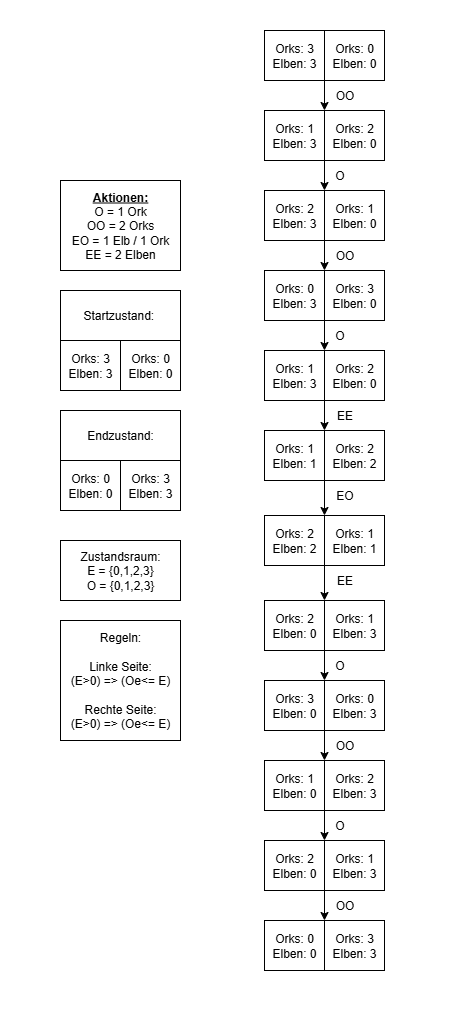

The diagram above was exported from draw.io. Its source (the exported page's mxGraphModel, read from the mxfile embedded in the PNG):
<mxGraphModel dx="2431" dy="1413" grid="1" gridSize="10" guides="1" tooltips="1" connect="1" arrows="1" fold="1" page="1" pageScale="1" pageWidth="827" pageHeight="1169" math="0" shadow="0">
  <root>
    <mxCell id="0" />
    <mxCell id="1" parent="0" />
    <mxCell id="UHkEubwFV01RrsCl-Dy8-4" value="" style="group" vertex="1" connectable="0" parent="1">
      <mxGeometry x="354" y="50" width="120" height="50" as="geometry" />
    </mxCell>
    <mxCell id="UHkEubwFV01RrsCl-Dy8-2" value="Orks: 3&lt;div&gt;Elben: 3&lt;/div&gt;" style="rounded=0;whiteSpace=wrap;html=1;" vertex="1" parent="UHkEubwFV01RrsCl-Dy8-4">
      <mxGeometry width="60" height="50" as="geometry" />
    </mxCell>
    <mxCell id="UHkEubwFV01RrsCl-Dy8-3" value="Orks: 0&lt;div&gt;Elben: 0&lt;/div&gt;" style="rounded=0;whiteSpace=wrap;html=1;" vertex="1" parent="UHkEubwFV01RrsCl-Dy8-4">
      <mxGeometry x="60" width="60" height="50" as="geometry" />
    </mxCell>
    <mxCell id="UHkEubwFV01RrsCl-Dy8-5" value="" style="group" vertex="1" connectable="0" parent="1">
      <mxGeometry x="354" y="130" width="120" height="50" as="geometry" />
    </mxCell>
    <mxCell id="UHkEubwFV01RrsCl-Dy8-6" value="Orks: 1&lt;div&gt;Elben: 3&lt;/div&gt;" style="rounded=0;whiteSpace=wrap;html=1;" vertex="1" parent="UHkEubwFV01RrsCl-Dy8-5">
      <mxGeometry width="60" height="50" as="geometry" />
    </mxCell>
    <mxCell id="UHkEubwFV01RrsCl-Dy8-7" value="Orks: 2&lt;div&gt;Elben: 0&lt;/div&gt;" style="rounded=0;whiteSpace=wrap;html=1;" vertex="1" parent="UHkEubwFV01RrsCl-Dy8-5">
      <mxGeometry x="60" width="60" height="50" as="geometry" />
    </mxCell>
    <mxCell id="UHkEubwFV01RrsCl-Dy8-9" value="OO" style="text;html=1;align=center;verticalAlign=middle;resizable=0;points=[];autosize=1;strokeColor=none;fillColor=none;" vertex="1" parent="1">
      <mxGeometry x="414" y="100" width="40" height="30" as="geometry" />
    </mxCell>
    <mxCell id="UHkEubwFV01RrsCl-Dy8-11" style="edgeStyle=orthogonalEdgeStyle;rounded=0;orthogonalLoop=1;jettySize=auto;html=1;exitX=0;exitY=1;exitDx=0;exitDy=0;entryX=1;entryY=0;entryDx=0;entryDy=0;" edge="1" parent="1" source="UHkEubwFV01RrsCl-Dy8-3" target="UHkEubwFV01RrsCl-Dy8-6">
      <mxGeometry relative="1" as="geometry" />
    </mxCell>
    <mxCell id="UHkEubwFV01RrsCl-Dy8-12" value="" style="group" vertex="1" connectable="0" parent="1">
      <mxGeometry x="354" y="210" width="120" height="50" as="geometry" />
    </mxCell>
    <mxCell id="UHkEubwFV01RrsCl-Dy8-13" value="Orks: 2&lt;div&gt;Elben: 3&lt;/div&gt;" style="rounded=0;whiteSpace=wrap;html=1;" vertex="1" parent="UHkEubwFV01RrsCl-Dy8-12">
      <mxGeometry width="60" height="50" as="geometry" />
    </mxCell>
    <mxCell id="UHkEubwFV01RrsCl-Dy8-14" value="Orks: 1&lt;div&gt;Elben: 0&lt;/div&gt;" style="rounded=0;whiteSpace=wrap;html=1;" vertex="1" parent="UHkEubwFV01RrsCl-Dy8-12">
      <mxGeometry x="60" width="60" height="50" as="geometry" />
    </mxCell>
    <mxCell id="UHkEubwFV01RrsCl-Dy8-16" style="edgeStyle=orthogonalEdgeStyle;rounded=0;orthogonalLoop=1;jettySize=auto;html=1;exitX=1;exitY=1;exitDx=0;exitDy=0;entryX=0;entryY=0;entryDx=0;entryDy=0;" edge="1" parent="1" source="UHkEubwFV01RrsCl-Dy8-6" target="UHkEubwFV01RrsCl-Dy8-14">
      <mxGeometry relative="1" as="geometry" />
    </mxCell>
    <mxCell id="UHkEubwFV01RrsCl-Dy8-17" value="O" style="text;html=1;align=center;verticalAlign=middle;resizable=0;points=[];autosize=1;strokeColor=none;fillColor=none;" vertex="1" parent="1">
      <mxGeometry x="414" y="180" width="30" height="30" as="geometry" />
    </mxCell>
    <mxCell id="UHkEubwFV01RrsCl-Dy8-18" value="" style="group" vertex="1" connectable="0" parent="1">
      <mxGeometry x="354" y="290" width="120" height="50" as="geometry" />
    </mxCell>
    <mxCell id="UHkEubwFV01RrsCl-Dy8-19" value="Orks: 0&lt;div&gt;Elben: 3&lt;/div&gt;" style="rounded=0;whiteSpace=wrap;html=1;" vertex="1" parent="UHkEubwFV01RrsCl-Dy8-18">
      <mxGeometry width="60" height="50" as="geometry" />
    </mxCell>
    <mxCell id="UHkEubwFV01RrsCl-Dy8-20" value="Orks: 3&lt;div&gt;Elben: 0&lt;/div&gt;" style="rounded=0;whiteSpace=wrap;html=1;" vertex="1" parent="UHkEubwFV01RrsCl-Dy8-18">
      <mxGeometry x="60" width="60" height="50" as="geometry" />
    </mxCell>
    <mxCell id="UHkEubwFV01RrsCl-Dy8-21" style="edgeStyle=orthogonalEdgeStyle;rounded=0;orthogonalLoop=1;jettySize=auto;html=1;exitX=0;exitY=1;exitDx=0;exitDy=0;entryX=0;entryY=0;entryDx=0;entryDy=0;" edge="1" parent="1" source="UHkEubwFV01RrsCl-Dy8-14" target="UHkEubwFV01RrsCl-Dy8-20">
      <mxGeometry relative="1" as="geometry" />
    </mxCell>
    <mxCell id="UHkEubwFV01RrsCl-Dy8-22" value="OO" style="text;html=1;align=center;verticalAlign=middle;resizable=0;points=[];autosize=1;strokeColor=none;fillColor=none;" vertex="1" parent="1">
      <mxGeometry x="414" y="260" width="40" height="30" as="geometry" />
    </mxCell>
    <mxCell id="UHkEubwFV01RrsCl-Dy8-23" value="" style="group" vertex="1" connectable="0" parent="1">
      <mxGeometry x="354" y="370" width="120" height="50" as="geometry" />
    </mxCell>
    <mxCell id="UHkEubwFV01RrsCl-Dy8-24" value="Orks: 1&lt;div&gt;Elben: 3&lt;/div&gt;" style="rounded=0;whiteSpace=wrap;html=1;" vertex="1" parent="UHkEubwFV01RrsCl-Dy8-23">
      <mxGeometry width="60" height="50" as="geometry" />
    </mxCell>
    <mxCell id="UHkEubwFV01RrsCl-Dy8-25" value="Orks: 2&lt;div&gt;Elben: 0&lt;/div&gt;" style="rounded=0;whiteSpace=wrap;html=1;" vertex="1" parent="UHkEubwFV01RrsCl-Dy8-23">
      <mxGeometry x="60" width="60" height="50" as="geometry" />
    </mxCell>
    <mxCell id="UHkEubwFV01RrsCl-Dy8-26" style="edgeStyle=orthogonalEdgeStyle;rounded=0;orthogonalLoop=1;jettySize=auto;html=1;exitX=1;exitY=1;exitDx=0;exitDy=0;entryX=0;entryY=0;entryDx=0;entryDy=0;" edge="1" parent="1" source="UHkEubwFV01RrsCl-Dy8-19" target="UHkEubwFV01RrsCl-Dy8-25">
      <mxGeometry relative="1" as="geometry" />
    </mxCell>
    <mxCell id="UHkEubwFV01RrsCl-Dy8-27" value="O" style="text;html=1;align=center;verticalAlign=middle;resizable=0;points=[];autosize=1;strokeColor=none;fillColor=none;" vertex="1" parent="1">
      <mxGeometry x="414" y="340" width="30" height="30" as="geometry" />
    </mxCell>
    <mxCell id="UHkEubwFV01RrsCl-Dy8-28" value="" style="group" vertex="1" connectable="0" parent="1">
      <mxGeometry x="354" y="450" width="120" height="50" as="geometry" />
    </mxCell>
    <mxCell id="UHkEubwFV01RrsCl-Dy8-29" value="Orks: 1&lt;div&gt;Elben: 1&lt;/div&gt;" style="rounded=0;whiteSpace=wrap;html=1;" vertex="1" parent="UHkEubwFV01RrsCl-Dy8-28">
      <mxGeometry width="60" height="50" as="geometry" />
    </mxCell>
    <mxCell id="UHkEubwFV01RrsCl-Dy8-30" value="Orks: 2&lt;div&gt;Elben: 2&lt;/div&gt;" style="rounded=0;whiteSpace=wrap;html=1;" vertex="1" parent="UHkEubwFV01RrsCl-Dy8-28">
      <mxGeometry x="60" width="60" height="50" as="geometry" />
    </mxCell>
    <mxCell id="UHkEubwFV01RrsCl-Dy8-31" style="edgeStyle=orthogonalEdgeStyle;rounded=0;orthogonalLoop=1;jettySize=auto;html=1;exitX=0;exitY=1;exitDx=0;exitDy=0;entryX=0;entryY=0;entryDx=0;entryDy=0;" edge="1" parent="1" source="UHkEubwFV01RrsCl-Dy8-25" target="UHkEubwFV01RrsCl-Dy8-30">
      <mxGeometry relative="1" as="geometry" />
    </mxCell>
    <mxCell id="UHkEubwFV01RrsCl-Dy8-32" value="EE" style="text;html=1;align=center;verticalAlign=middle;resizable=0;points=[];autosize=1;strokeColor=none;fillColor=none;" vertex="1" parent="1">
      <mxGeometry x="414" y="420" width="40" height="30" as="geometry" />
    </mxCell>
    <mxCell id="UHkEubwFV01RrsCl-Dy8-33" value="" style="group" vertex="1" connectable="0" parent="1">
      <mxGeometry x="354" y="535" width="120" height="50" as="geometry" />
    </mxCell>
    <mxCell id="UHkEubwFV01RrsCl-Dy8-34" value="Orks: 2&lt;div&gt;Elben: 2&lt;/div&gt;" style="rounded=0;whiteSpace=wrap;html=1;" vertex="1" parent="UHkEubwFV01RrsCl-Dy8-33">
      <mxGeometry width="60" height="50" as="geometry" />
    </mxCell>
    <mxCell id="UHkEubwFV01RrsCl-Dy8-35" value="Orks: 1&lt;div&gt;Elben: 1&lt;/div&gt;" style="rounded=0;whiteSpace=wrap;html=1;" vertex="1" parent="UHkEubwFV01RrsCl-Dy8-33">
      <mxGeometry x="60" width="60" height="50" as="geometry" />
    </mxCell>
    <mxCell id="UHkEubwFV01RrsCl-Dy8-36" style="edgeStyle=orthogonalEdgeStyle;rounded=0;orthogonalLoop=1;jettySize=auto;html=1;exitX=0;exitY=1;exitDx=0;exitDy=0;entryX=1;entryY=0;entryDx=0;entryDy=0;" edge="1" parent="1" source="UHkEubwFV01RrsCl-Dy8-30" target="UHkEubwFV01RrsCl-Dy8-34">
      <mxGeometry relative="1" as="geometry" />
    </mxCell>
    <mxCell id="UHkEubwFV01RrsCl-Dy8-37" value="EO" style="text;html=1;align=center;verticalAlign=middle;resizable=0;points=[];autosize=1;strokeColor=none;fillColor=none;" vertex="1" parent="1">
      <mxGeometry x="414" y="500" width="40" height="30" as="geometry" />
    </mxCell>
    <mxCell id="UHkEubwFV01RrsCl-Dy8-39" value="" style="group" vertex="1" connectable="0" parent="1">
      <mxGeometry x="354" y="620" width="120" height="50" as="geometry" />
    </mxCell>
    <mxCell id="UHkEubwFV01RrsCl-Dy8-40" value="Orks: 2&lt;div&gt;Elben: 0&lt;/div&gt;" style="rounded=0;whiteSpace=wrap;html=1;" vertex="1" parent="UHkEubwFV01RrsCl-Dy8-39">
      <mxGeometry width="60" height="50" as="geometry" />
    </mxCell>
    <mxCell id="UHkEubwFV01RrsCl-Dy8-41" value="Orks: 1&lt;div&gt;Elben: 3&lt;/div&gt;" style="rounded=0;whiteSpace=wrap;html=1;" vertex="1" parent="UHkEubwFV01RrsCl-Dy8-39">
      <mxGeometry x="60" width="60" height="50" as="geometry" />
    </mxCell>
    <mxCell id="UHkEubwFV01RrsCl-Dy8-42" style="edgeStyle=orthogonalEdgeStyle;rounded=0;orthogonalLoop=1;jettySize=auto;html=1;exitX=0;exitY=1;exitDx=0;exitDy=0;entryX=0;entryY=0;entryDx=0;entryDy=0;" edge="1" parent="1" source="UHkEubwFV01RrsCl-Dy8-35" target="UHkEubwFV01RrsCl-Dy8-41">
      <mxGeometry relative="1" as="geometry" />
    </mxCell>
    <mxCell id="UHkEubwFV01RrsCl-Dy8-43" value="EE" style="text;html=1;align=center;verticalAlign=middle;resizable=0;points=[];autosize=1;strokeColor=none;fillColor=none;" vertex="1" parent="1">
      <mxGeometry x="414" y="585" width="40" height="30" as="geometry" />
    </mxCell>
    <mxCell id="UHkEubwFV01RrsCl-Dy8-50" value="" style="group" vertex="1" connectable="0" parent="1">
      <mxGeometry x="354" y="700" width="120" height="50" as="geometry" />
    </mxCell>
    <mxCell id="UHkEubwFV01RrsCl-Dy8-51" value="Orks: 3&lt;div&gt;Elben: 0&lt;/div&gt;" style="rounded=0;whiteSpace=wrap;html=1;" vertex="1" parent="UHkEubwFV01RrsCl-Dy8-50">
      <mxGeometry width="60" height="50" as="geometry" />
    </mxCell>
    <mxCell id="UHkEubwFV01RrsCl-Dy8-52" value="Orks: 0&lt;div&gt;Elben: 3&lt;/div&gt;" style="rounded=0;whiteSpace=wrap;html=1;" vertex="1" parent="UHkEubwFV01RrsCl-Dy8-50">
      <mxGeometry x="60" width="60" height="50" as="geometry" />
    </mxCell>
    <mxCell id="UHkEubwFV01RrsCl-Dy8-53" style="edgeStyle=orthogonalEdgeStyle;rounded=0;orthogonalLoop=1;jettySize=auto;html=1;exitX=0;exitY=1;exitDx=0;exitDy=0;entryX=0;entryY=0;entryDx=0;entryDy=0;" edge="1" parent="1" source="UHkEubwFV01RrsCl-Dy8-41" target="UHkEubwFV01RrsCl-Dy8-52">
      <mxGeometry relative="1" as="geometry" />
    </mxCell>
    <mxCell id="UHkEubwFV01RrsCl-Dy8-54" value="O" style="text;html=1;align=center;verticalAlign=middle;resizable=0;points=[];autosize=1;strokeColor=none;fillColor=none;" vertex="1" parent="1">
      <mxGeometry x="414" y="670" width="30" height="30" as="geometry" />
    </mxCell>
    <mxCell id="UHkEubwFV01RrsCl-Dy8-55" value="" style="group" vertex="1" connectable="0" parent="1">
      <mxGeometry x="354" y="780" width="120" height="50" as="geometry" />
    </mxCell>
    <mxCell id="UHkEubwFV01RrsCl-Dy8-56" value="Orks: 1&lt;div&gt;&lt;span style=&quot;background-color: transparent; color: light-dark(rgb(0, 0, 0), rgb(255, 255, 255));&quot;&gt;Elben: 0&lt;/span&gt;&lt;/div&gt;" style="rounded=0;whiteSpace=wrap;html=1;" vertex="1" parent="UHkEubwFV01RrsCl-Dy8-55">
      <mxGeometry width="60" height="50" as="geometry" />
    </mxCell>
    <mxCell id="UHkEubwFV01RrsCl-Dy8-57" value="Orks: 2&lt;div&gt;Elben: 3&lt;/div&gt;" style="rounded=0;whiteSpace=wrap;html=1;" vertex="1" parent="UHkEubwFV01RrsCl-Dy8-55">
      <mxGeometry x="60" width="60" height="50" as="geometry" />
    </mxCell>
    <mxCell id="UHkEubwFV01RrsCl-Dy8-61" style="edgeStyle=orthogonalEdgeStyle;rounded=0;orthogonalLoop=1;jettySize=auto;html=1;exitX=0;exitY=1;exitDx=0;exitDy=0;entryX=1;entryY=0;entryDx=0;entryDy=0;" edge="1" parent="1" source="UHkEubwFV01RrsCl-Dy8-52" target="UHkEubwFV01RrsCl-Dy8-56">
      <mxGeometry relative="1" as="geometry" />
    </mxCell>
    <mxCell id="UHkEubwFV01RrsCl-Dy8-62" value="OO" style="text;html=1;align=center;verticalAlign=middle;resizable=0;points=[];autosize=1;strokeColor=none;fillColor=none;" vertex="1" parent="1">
      <mxGeometry x="414" y="750" width="40" height="30" as="geometry" />
    </mxCell>
    <mxCell id="UHkEubwFV01RrsCl-Dy8-63" value="" style="group" vertex="1" connectable="0" parent="1">
      <mxGeometry x="354" y="860" width="120" height="50" as="geometry" />
    </mxCell>
    <mxCell id="UHkEubwFV01RrsCl-Dy8-64" value="Orks: 2&lt;div&gt;&lt;span style=&quot;background-color: transparent; color: light-dark(rgb(0, 0, 0), rgb(255, 255, 255));&quot;&gt;Elben: 0&lt;/span&gt;&lt;/div&gt;" style="rounded=0;whiteSpace=wrap;html=1;" vertex="1" parent="UHkEubwFV01RrsCl-Dy8-63">
      <mxGeometry width="60" height="50" as="geometry" />
    </mxCell>
    <mxCell id="UHkEubwFV01RrsCl-Dy8-65" value="Orks: 1&lt;div&gt;Elben: 3&lt;/div&gt;" style="rounded=0;whiteSpace=wrap;html=1;" vertex="1" parent="UHkEubwFV01RrsCl-Dy8-63">
      <mxGeometry x="60" width="60" height="50" as="geometry" />
    </mxCell>
    <mxCell id="UHkEubwFV01RrsCl-Dy8-66" style="edgeStyle=orthogonalEdgeStyle;rounded=0;orthogonalLoop=1;jettySize=auto;html=1;exitX=1;exitY=1;exitDx=0;exitDy=0;entryX=1;entryY=0;entryDx=0;entryDy=0;" edge="1" parent="1" source="UHkEubwFV01RrsCl-Dy8-56" target="UHkEubwFV01RrsCl-Dy8-64">
      <mxGeometry relative="1" as="geometry" />
    </mxCell>
    <mxCell id="UHkEubwFV01RrsCl-Dy8-67" value="O" style="text;html=1;align=center;verticalAlign=middle;resizable=0;points=[];autosize=1;strokeColor=none;fillColor=none;" vertex="1" parent="1">
      <mxGeometry x="414" y="830" width="30" height="30" as="geometry" />
    </mxCell>
    <mxCell id="UHkEubwFV01RrsCl-Dy8-68" value="" style="group" vertex="1" connectable="0" parent="1">
      <mxGeometry x="354" y="940" width="120" height="50" as="geometry" />
    </mxCell>
    <mxCell id="UHkEubwFV01RrsCl-Dy8-69" value="Orks: 0&lt;div&gt;&lt;span style=&quot;background-color: transparent; color: light-dark(rgb(0, 0, 0), rgb(255, 255, 255));&quot;&gt;Elben: 0&lt;/span&gt;&lt;/div&gt;" style="rounded=0;whiteSpace=wrap;html=1;" vertex="1" parent="UHkEubwFV01RrsCl-Dy8-68">
      <mxGeometry width="60" height="50" as="geometry" />
    </mxCell>
    <mxCell id="UHkEubwFV01RrsCl-Dy8-70" value="Orks: 3&lt;div&gt;Elben: 3&lt;/div&gt;" style="rounded=0;whiteSpace=wrap;html=1;" vertex="1" parent="UHkEubwFV01RrsCl-Dy8-68">
      <mxGeometry x="60" width="60" height="50" as="geometry" />
    </mxCell>
    <mxCell id="UHkEubwFV01RrsCl-Dy8-71" style="edgeStyle=orthogonalEdgeStyle;rounded=0;orthogonalLoop=1;jettySize=auto;html=1;exitX=0;exitY=1;exitDx=0;exitDy=0;entryX=1;entryY=0;entryDx=0;entryDy=0;" edge="1" parent="1" source="UHkEubwFV01RrsCl-Dy8-65" target="UHkEubwFV01RrsCl-Dy8-69">
      <mxGeometry relative="1" as="geometry" />
    </mxCell>
    <mxCell id="UHkEubwFV01RrsCl-Dy8-72" value="OO" style="text;html=1;align=center;verticalAlign=middle;resizable=0;points=[];autosize=1;strokeColor=none;fillColor=none;" vertex="1" parent="1">
      <mxGeometry x="414" y="910" width="40" height="30" as="geometry" />
    </mxCell>
    <mxCell id="UHkEubwFV01RrsCl-Dy8-73" value="&lt;b&gt;&lt;u&gt;Aktionen:&lt;/u&gt;&lt;/b&gt;&lt;div&gt;O = 1 Ork&lt;/div&gt;&lt;div&gt;OO = 2 Orks&lt;/div&gt;&lt;div&gt;EO = 1 Elb / 1 Ork&lt;/div&gt;&lt;div&gt;EE = 2 Elben&lt;/div&gt;" style="rounded=0;whiteSpace=wrap;html=1;" vertex="1" parent="1">
      <mxGeometry x="150" y="200" width="120" height="90" as="geometry" />
    </mxCell>
    <mxCell id="UHkEubwFV01RrsCl-Dy8-74" value="Startzustand:&amp;nbsp;" style="rounded=0;whiteSpace=wrap;html=1;" vertex="1" parent="1">
      <mxGeometry x="150" y="310" width="120" height="50" as="geometry" />
    </mxCell>
    <mxCell id="UHkEubwFV01RrsCl-Dy8-75" value="" style="group" vertex="1" connectable="0" parent="1">
      <mxGeometry x="150" y="360" width="120" height="50" as="geometry" />
    </mxCell>
    <mxCell id="UHkEubwFV01RrsCl-Dy8-76" value="Orks: 3&lt;div&gt;Elben: 3&lt;/div&gt;" style="rounded=0;whiteSpace=wrap;html=1;" vertex="1" parent="UHkEubwFV01RrsCl-Dy8-75">
      <mxGeometry width="60" height="50" as="geometry" />
    </mxCell>
    <mxCell id="UHkEubwFV01RrsCl-Dy8-77" value="Orks: 0&lt;div&gt;Elben: 0&lt;/div&gt;" style="rounded=0;whiteSpace=wrap;html=1;" vertex="1" parent="UHkEubwFV01RrsCl-Dy8-75">
      <mxGeometry x="60" width="60" height="50" as="geometry" />
    </mxCell>
    <mxCell id="UHkEubwFV01RrsCl-Dy8-78" value="Endzustand:" style="rounded=0;whiteSpace=wrap;html=1;" vertex="1" parent="1">
      <mxGeometry x="150" y="430" width="120" height="50" as="geometry" />
    </mxCell>
    <mxCell id="UHkEubwFV01RrsCl-Dy8-82" value="" style="group" vertex="1" connectable="0" parent="1">
      <mxGeometry x="150" y="480" width="120" height="50" as="geometry" />
    </mxCell>
    <mxCell id="UHkEubwFV01RrsCl-Dy8-83" value="Orks: 0&lt;div&gt;&lt;span style=&quot;background-color: transparent; color: light-dark(rgb(0, 0, 0), rgb(255, 255, 255));&quot;&gt;Elben: 0&lt;/span&gt;&lt;/div&gt;" style="rounded=0;whiteSpace=wrap;html=1;" vertex="1" parent="UHkEubwFV01RrsCl-Dy8-82">
      <mxGeometry width="60" height="50" as="geometry" />
    </mxCell>
    <mxCell id="UHkEubwFV01RrsCl-Dy8-84" value="Orks: 3&lt;div&gt;Elben: 3&lt;/div&gt;" style="rounded=0;whiteSpace=wrap;html=1;" vertex="1" parent="UHkEubwFV01RrsCl-Dy8-82">
      <mxGeometry x="60" width="60" height="50" as="geometry" />
    </mxCell>
    <mxCell id="UHkEubwFV01RrsCl-Dy8-86" value="Zustandsraum:&lt;br&gt;&lt;div&gt;E = {0,1,2,3}&lt;/div&gt;&lt;div&gt;O = {0,1,2,3}&lt;/div&gt;" style="rounded=0;whiteSpace=wrap;html=1;" vertex="1" parent="1">
      <mxGeometry x="150" y="560" width="120" height="60" as="geometry" />
    </mxCell>
    <mxCell id="UHkEubwFV01RrsCl-Dy8-87" value="Regeln:&lt;div&gt;&lt;br&gt;&lt;/div&gt;&lt;div&gt;Linke Seite:&lt;/div&gt;&lt;div&gt;(E&amp;gt;0) =&amp;gt; (Oe&amp;lt;= E)&lt;/div&gt;&lt;div&gt;&lt;br&gt;&lt;/div&gt;&lt;div&gt;Rechte Seite:&lt;/div&gt;&lt;div&gt;(E&amp;gt;0) =&amp;gt; (Oe&amp;lt;= E)&lt;/div&gt;" style="rounded=0;whiteSpace=wrap;html=1;" vertex="1" parent="1">
      <mxGeometry x="150" y="640" width="120" height="120" as="geometry" />
    </mxCell>
    <mxCell id="UHkEubwFV01RrsCl-Dy8-88" value="" style="rounded=0;whiteSpace=wrap;html=1;opacity=0;" vertex="1" parent="1">
      <mxGeometry x="90" y="20" width="470" height="1030" as="geometry" />
    </mxCell>
  </root>
</mxGraphModel>